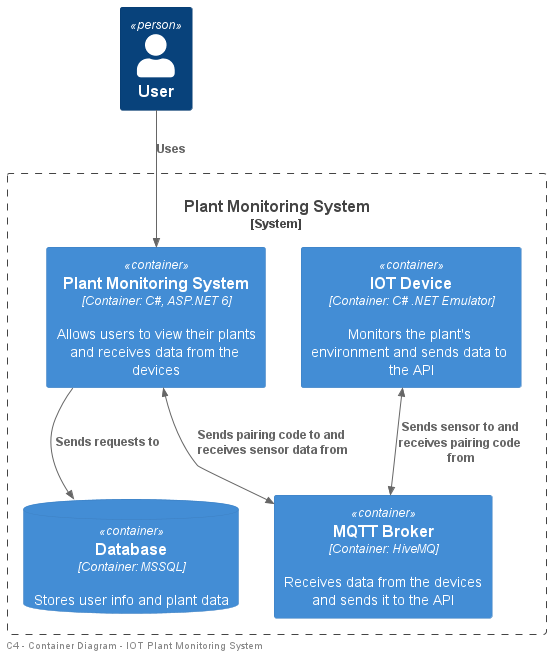

The diagram above was rendered by PlantUML. Its source (embedded in the PNG):
@startuml container_diagram
!include https://raw.githubusercontent.com/plantuml-stdlib/C4-PlantUML/master/C4_Container.puml

left footer "  C4 - Container Diagram - IOT Plant Monitoring System"

Person(User, "User")

System_Boundary(c2, "Plant Monitoring System") {
    Container(device, "IOT Device", "Container: C# .NET Emulator", "Monitors the plant's environment and sends data to the API")

    Container(HiveMQ, "MQTT Broker", "Container: HiveMQ", "Receives data from the devices and sends it to the API")

    Container(system, "Plant Monitoring System", "Container: C#, ASP.NET 6", "Allows users to view their plants and receives data from the devices")

    ContainerDb(db, "Database", "Container: MSSQL", "Stores user info and plant data")
}

Rel_D(User, system, "Uses")

Lay_R(system, HiveMQ)

BiRel(device, HiveMQ, "Sends sensor to and receives pairing code from")
BiRel(HiveMQ, system, "Sends pairing code to and receives sensor data from")
Rel(system, db, "Sends requests to")

@enduml